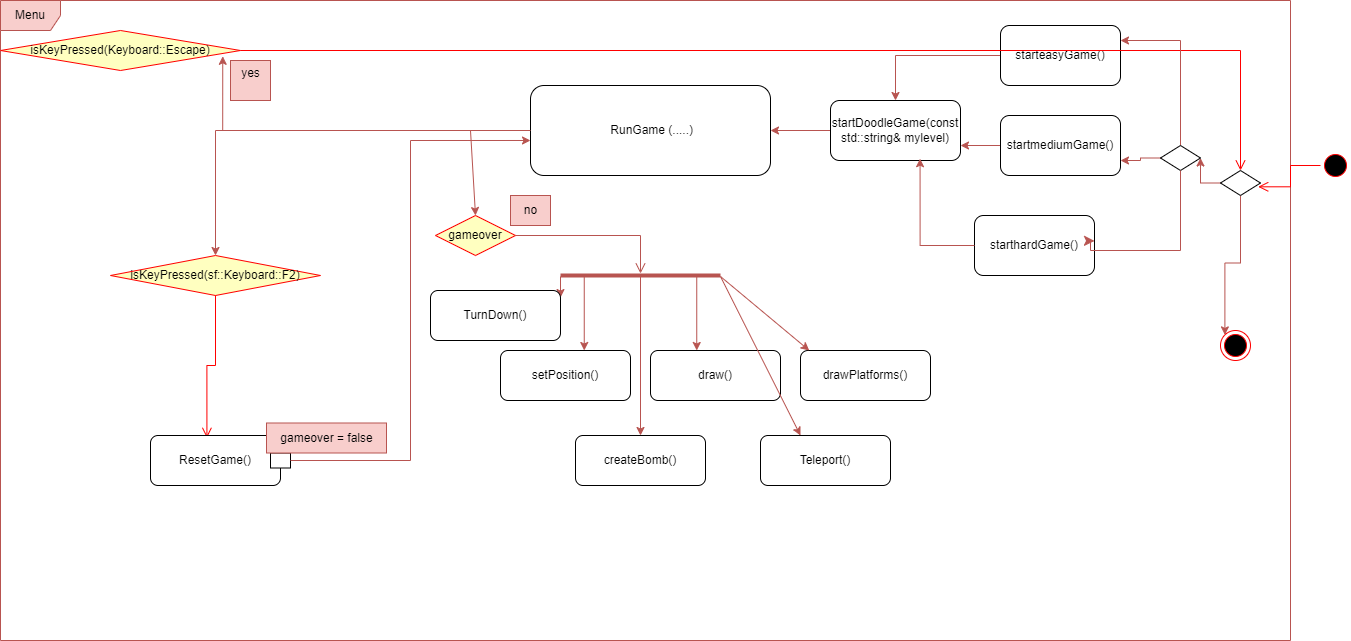

The diagram above was exported from draw.io. Its source (the exported page's mxGraphModel, read from the mxfile embedded in the PNG):
<mxGraphModel dx="1869" dy="1800" grid="1" gridSize="10" guides="1" tooltips="1" connect="1" arrows="1" fold="1" page="1" pageScale="1" pageWidth="827" pageHeight="1169" math="0" shadow="0">
  <root>
    <mxCell id="0" />
    <mxCell id="1" parent="0" />
    <mxCell id="HNJoWr5GMsP5crq_2kIg-16" style="edgeStyle=orthogonalEdgeStyle;rounded=0;orthogonalLoop=1;jettySize=auto;html=1;fillColor=#f8cecc;strokeColor=#b85450;" parent="1" source="HNJoWr5GMsP5crq_2kIg-1" target="HNJoWr5GMsP5crq_2kIg-15" edge="1">
      <mxGeometry relative="1" as="geometry" />
    </mxCell>
    <mxCell id="HNJoWr5GMsP5crq_2kIg-1" value="startDoodleGame(const std::string&amp;amp; mylevel)" style="rounded=1;whiteSpace=wrap;html=1;" parent="1" vertex="1">
      <mxGeometry x="90" y="-970" width="130" height="60" as="geometry" />
    </mxCell>
    <mxCell id="HNJoWr5GMsP5crq_2kIg-2" value="Menu" style="shape=umlFrame;whiteSpace=wrap;html=1;pointerEvents=0;fillColor=#f8cecc;strokeColor=#b85450;" parent="1" vertex="1">
      <mxGeometry x="-740" y="-1070" width="1290" height="640" as="geometry" />
    </mxCell>
    <mxCell id="HNJoWr5GMsP5crq_2kIg-14" style="edgeStyle=orthogonalEdgeStyle;rounded=0;orthogonalLoop=1;jettySize=auto;html=1;fillColor=#f8cecc;strokeColor=#b85450;" parent="1" source="HNJoWr5GMsP5crq_2kIg-8" target="HNJoWr5GMsP5crq_2kIg-1" edge="1">
      <mxGeometry relative="1" as="geometry" />
    </mxCell>
    <mxCell id="HNJoWr5GMsP5crq_2kIg-8" value="starteasyGame()" style="rounded=1;whiteSpace=wrap;html=1;" parent="1" vertex="1">
      <mxGeometry x="260" y="-1045" width="120" height="60" as="geometry" />
    </mxCell>
    <mxCell id="HNJoWr5GMsP5crq_2kIg-12" style="edgeStyle=orthogonalEdgeStyle;rounded=0;orthogonalLoop=1;jettySize=auto;html=1;entryX=1;entryY=0.75;entryDx=0;entryDy=0;fillColor=#f8cecc;strokeColor=#b85450;" parent="1" source="HNJoWr5GMsP5crq_2kIg-9" target="HNJoWr5GMsP5crq_2kIg-1" edge="1">
      <mxGeometry relative="1" as="geometry" />
    </mxCell>
    <mxCell id="HNJoWr5GMsP5crq_2kIg-9" value="startmediumGame()" style="rounded=1;whiteSpace=wrap;html=1;" parent="1" vertex="1">
      <mxGeometry x="260" y="-955" width="120" height="60" as="geometry" />
    </mxCell>
    <mxCell id="HNJoWr5GMsP5crq_2kIg-10" value="starthardGame()" style="rounded=1;whiteSpace=wrap;html=1;" parent="1" vertex="1">
      <mxGeometry x="234" y="-855" width="120" height="60" as="geometry" />
    </mxCell>
    <mxCell id="HNJoWr5GMsP5crq_2kIg-11" style="edgeStyle=orthogonalEdgeStyle;rounded=0;orthogonalLoop=1;jettySize=auto;html=1;entryX=0.689;entryY=0.97;entryDx=0;entryDy=0;entryPerimeter=0;fillColor=#f8cecc;strokeColor=#b85450;" parent="1" source="HNJoWr5GMsP5crq_2kIg-10" target="HNJoWr5GMsP5crq_2kIg-1" edge="1">
      <mxGeometry relative="1" as="geometry" />
    </mxCell>
    <mxCell id="HNJoWr5GMsP5crq_2kIg-58" style="edgeStyle=orthogonalEdgeStyle;rounded=0;orthogonalLoop=1;jettySize=auto;html=1;fillColor=#f8cecc;strokeColor=#b85450;" parent="1" source="HNJoWr5GMsP5crq_2kIg-15" target="HNJoWr5GMsP5crq_2kIg-50" edge="1">
      <mxGeometry relative="1" as="geometry" />
    </mxCell>
    <mxCell id="HNJoWr5GMsP5crq_2kIg-15" value="&amp;nbsp;RunGame (.....)" style="rounded=1;whiteSpace=wrap;html=1;" parent="1" vertex="1">
      <mxGeometry x="-210" y="-985" width="240" height="90" as="geometry" />
    </mxCell>
    <mxCell id="HNJoWr5GMsP5crq_2kIg-27" value="" style="line;strokeWidth=4;html=1;perimeter=backbonePerimeter;points=[];outlineConnect=0;fillColor=#f8cecc;strokeColor=#b85450;" parent="1" vertex="1">
      <mxGeometry x="-180" y="-800" width="160" height="10" as="geometry" />
    </mxCell>
    <mxCell id="HNJoWr5GMsP5crq_2kIg-30" value="" style="endArrow=classic;html=1;rounded=0;fillColor=#f8cecc;strokeColor=#b85450;" parent="1" source="HNJoWr5GMsP5crq_2kIg-27" target="HNJoWr5GMsP5crq_2kIg-32" edge="1">
      <mxGeometry width="50" height="50" relative="1" as="geometry">
        <mxPoint x="170" y="-720" as="sourcePoint" />
        <mxPoint x="220" y="-770" as="targetPoint" />
      </mxGeometry>
    </mxCell>
    <mxCell id="HNJoWr5GMsP5crq_2kIg-31" value="drawPlatforms()" style="rounded=1;whiteSpace=wrap;html=1;" parent="1" vertex="1">
      <mxGeometry x="60" y="-720" width="130" height="50" as="geometry" />
    </mxCell>
    <mxCell id="HNJoWr5GMsP5crq_2kIg-32" value="draw()" style="rounded=1;whiteSpace=wrap;html=1;" parent="1" vertex="1">
      <mxGeometry x="-90" y="-720" width="130" height="50" as="geometry" />
    </mxCell>
    <mxCell id="HNJoWr5GMsP5crq_2kIg-33" value="setPosition()" style="rounded=1;whiteSpace=wrap;html=1;" parent="1" vertex="1">
      <mxGeometry x="-240" y="-720" width="130" height="50" as="geometry" />
    </mxCell>
    <mxCell id="HNJoWr5GMsP5crq_2kIg-34" value="" style="endArrow=classic;html=1;rounded=0;fillColor=#f8cecc;strokeColor=#b85450;" parent="1" source="HNJoWr5GMsP5crq_2kIg-27" target="HNJoWr5GMsP5crq_2kIg-31" edge="1">
      <mxGeometry width="50" height="50" relative="1" as="geometry">
        <mxPoint x="-54" y="-784" as="sourcePoint" />
        <mxPoint x="-54" y="-680" as="targetPoint" />
      </mxGeometry>
    </mxCell>
    <mxCell id="HNJoWr5GMsP5crq_2kIg-35" value="" style="endArrow=classic;html=1;rounded=0;fillColor=#f8cecc;strokeColor=#b85450;" parent="1" source="HNJoWr5GMsP5crq_2kIg-27" target="HNJoWr5GMsP5crq_2kIg-33" edge="1">
      <mxGeometry width="50" height="50" relative="1" as="geometry">
        <mxPoint x="-44" y="-774" as="sourcePoint" />
        <mxPoint x="-44" y="-670" as="targetPoint" />
      </mxGeometry>
    </mxCell>
    <mxCell id="HNJoWr5GMsP5crq_2kIg-36" value="" style="endArrow=classic;html=1;rounded=0;fillColor=#f8cecc;strokeColor=#b85450;" parent="1" source="HNJoWr5GMsP5crq_2kIg-27" target="HNJoWr5GMsP5crq_2kIg-37" edge="1">
      <mxGeometry width="50" height="50" relative="1" as="geometry">
        <mxPoint x="-104" y="-720" as="sourcePoint" />
        <mxPoint x="160" y="-696" as="targetPoint" />
      </mxGeometry>
    </mxCell>
    <mxCell id="HNJoWr5GMsP5crq_2kIg-37" value="createBomb()" style="rounded=1;whiteSpace=wrap;html=1;" parent="1" vertex="1">
      <mxGeometry x="-165" y="-635" width="130" height="50" as="geometry" />
    </mxCell>
    <mxCell id="HNJoWr5GMsP5crq_2kIg-38" value="" style="endArrow=classic;html=1;rounded=0;fillColor=#f8cecc;strokeColor=#b85450;" parent="1" source="HNJoWr5GMsP5crq_2kIg-27" target="HNJoWr5GMsP5crq_2kIg-39" edge="1">
      <mxGeometry width="50" height="50" relative="1" as="geometry">
        <mxPoint x="36" y="-720" as="sourcePoint" />
        <mxPoint x="300" y="-696" as="targetPoint" />
      </mxGeometry>
    </mxCell>
    <mxCell id="HNJoWr5GMsP5crq_2kIg-39" value="Teleport()" style="rounded=1;whiteSpace=wrap;html=1;" parent="1" vertex="1">
      <mxGeometry x="20" y="-635" width="130" height="50" as="geometry" />
    </mxCell>
    <mxCell id="HNJoWr5GMsP5crq_2kIg-40" value="" style="endArrow=classic;html=1;rounded=0;fillColor=#f8cecc;strokeColor=#b85450;" parent="1" source="HNJoWr5GMsP5crq_2kIg-27" target="HNJoWr5GMsP5crq_2kIg-41" edge="1">
      <mxGeometry width="50" height="50" relative="1" as="geometry">
        <mxPoint x="-224" y="-720" as="sourcePoint" />
        <mxPoint x="40" y="-696" as="targetPoint" />
      </mxGeometry>
    </mxCell>
    <mxCell id="HNJoWr5GMsP5crq_2kIg-41" value="TurnDown()" style="rounded=1;whiteSpace=wrap;html=1;" parent="1" vertex="1">
      <mxGeometry x="-310" y="-780" width="130" height="50" as="geometry" />
    </mxCell>
    <mxCell id="HNJoWr5GMsP5crq_2kIg-42" value="gameover" style="rhombus;whiteSpace=wrap;html=1;fontColor=#000000;fillColor=#ffffc0;strokeColor=#ff0000;" parent="1" vertex="1">
      <mxGeometry x="-305" y="-855" width="80" height="40" as="geometry" />
    </mxCell>
    <mxCell id="HNJoWr5GMsP5crq_2kIg-43" value="" style="edgeStyle=orthogonalEdgeStyle;html=1;align=left;verticalAlign=bottom;endArrow=open;endSize=8;strokeColor=#b85450;rounded=0;fillColor=#f8cecc;" parent="1" source="HNJoWr5GMsP5crq_2kIg-42" target="HNJoWr5GMsP5crq_2kIg-27" edge="1">
      <mxGeometry x="-0.9387" y="15" relative="1" as="geometry">
        <mxPoint x="-130" y="-870" as="targetPoint" />
        <mxPoint as="offset" />
      </mxGeometry>
    </mxCell>
    <mxCell id="HNJoWr5GMsP5crq_2kIg-50" value="isKeyPressed(sf::Keyboard::F2)" style="rhombus;whiteSpace=wrap;html=1;fontColor=#000000;fillColor=#ffffc0;strokeColor=#ff0000;" parent="1" vertex="1">
      <mxGeometry x="-630" y="-815" width="210" height="40" as="geometry" />
    </mxCell>
    <mxCell id="HNJoWr5GMsP5crq_2kIg-52" value="" style="edgeStyle=orthogonalEdgeStyle;html=1;align=left;verticalAlign=top;endArrow=open;endSize=8;strokeColor=#ff0000;rounded=0;entryX=0.434;entryY=0.047;entryDx=0;entryDy=0;entryPerimeter=0;" parent="1" source="HNJoWr5GMsP5crq_2kIg-50" target="HNJoWr5GMsP5crq_2kIg-54" edge="1">
      <mxGeometry x="-1" relative="1" as="geometry">
        <mxPoint x="-370" y="-570" as="targetPoint" />
      </mxGeometry>
    </mxCell>
    <mxCell id="HNJoWr5GMsP5crq_2kIg-54" value="ResetGame()" style="rounded=1;whiteSpace=wrap;html=1;" parent="1" vertex="1">
      <mxGeometry x="-590" y="-635" width="130" height="50" as="geometry" />
    </mxCell>
    <mxCell id="HNJoWr5GMsP5crq_2kIg-60" value="isKeyPressed(Keyboard::Escape)" style="rhombus;whiteSpace=wrap;html=1;fontColor=#000000;fillColor=#ffffc0;strokeColor=#ff0000;" parent="1" vertex="1">
      <mxGeometry x="-740" y="-1040" width="240" height="40" as="geometry" />
    </mxCell>
    <mxCell id="HNJoWr5GMsP5crq_2kIg-62" value="yes" style="edgeStyle=orthogonalEdgeStyle;html=1;align=left;verticalAlign=top;endArrow=open;endSize=8;strokeColor=#ff0000;rounded=0;entryX=0.5;entryY=0;entryDx=0;entryDy=0;" parent="1" source="HNJoWr5GMsP5crq_2kIg-60" target="Hp_AaXpPT5wj6KRCr_61-3" edge="1">
      <mxGeometry x="-1" relative="1" as="geometry">
        <mxPoint x="-600" y="-920" as="targetPoint" />
      </mxGeometry>
    </mxCell>
    <mxCell id="HNJoWr5GMsP5crq_2kIg-68" style="edgeStyle=orthogonalEdgeStyle;rounded=0;orthogonalLoop=1;jettySize=auto;html=1;entryX=0.926;entryY=0.645;entryDx=0;entryDy=0;entryPerimeter=0;fillColor=#f8cecc;strokeColor=#b85450;" parent="1" source="HNJoWr5GMsP5crq_2kIg-15" target="HNJoWr5GMsP5crq_2kIg-60" edge="1">
      <mxGeometry relative="1" as="geometry">
        <Array as="points">
          <mxPoint x="-518" y="-940" />
        </Array>
      </mxGeometry>
    </mxCell>
    <mxCell id="HNJoWr5GMsP5crq_2kIg-71" value="" style="rounded=0;whiteSpace=wrap;html=1;" parent="1" vertex="1">
      <mxGeometry x="-470" y="-617.5" width="20" height="15" as="geometry" />
    </mxCell>
    <mxCell id="HNJoWr5GMsP5crq_2kIg-72" value="gameover = false" style="text;html=1;align=center;verticalAlign=middle;resizable=0;points=[];autosize=1;strokeColor=#b85450;fillColor=#f8cecc;" parent="1" vertex="1">
      <mxGeometry x="-474" y="-647.5" width="120" height="30" as="geometry" />
    </mxCell>
    <mxCell id="HNJoWr5GMsP5crq_2kIg-73" style="edgeStyle=orthogonalEdgeStyle;rounded=0;orthogonalLoop=1;jettySize=auto;html=1;entryX=0;entryY=0.611;entryDx=0;entryDy=0;entryPerimeter=0;fillColor=#f8cecc;strokeColor=#b85450;" parent="1" source="HNJoWr5GMsP5crq_2kIg-71" target="HNJoWr5GMsP5crq_2kIg-15" edge="1">
      <mxGeometry relative="1" as="geometry" />
    </mxCell>
    <mxCell id="HNJoWr5GMsP5crq_2kIg-78" value="" style="endArrow=classic;html=1;rounded=0;entryX=0.5;entryY=0;entryDx=0;entryDy=0;fillColor=#f8cecc;strokeColor=#b85450;" parent="1" target="HNJoWr5GMsP5crq_2kIg-42" edge="1">
      <mxGeometry width="50" height="50" relative="1" as="geometry">
        <mxPoint x="-270" y="-940" as="sourcePoint" />
        <mxPoint x="-34" y="-710" as="targetPoint" />
      </mxGeometry>
    </mxCell>
    <mxCell id="Hp_AaXpPT5wj6KRCr_61-10" style="edgeStyle=orthogonalEdgeStyle;rounded=0;orthogonalLoop=1;jettySize=auto;html=1;entryX=0;entryY=0;entryDx=0;entryDy=0;fillColor=#f8cecc;strokeColor=#b85450;" parent="1" source="Hp_AaXpPT5wj6KRCr_61-3" target="Hp_AaXpPT5wj6KRCr_61-12" edge="1">
      <mxGeometry relative="1" as="geometry" />
    </mxCell>
    <mxCell id="Hp_AaXpPT5wj6KRCr_61-27" style="edgeStyle=orthogonalEdgeStyle;rounded=0;orthogonalLoop=1;jettySize=auto;html=1;fillColor=#f8cecc;strokeColor=#b85450;" parent="1" source="Hp_AaXpPT5wj6KRCr_61-3" target="Hp_AaXpPT5wj6KRCr_61-16" edge="1">
      <mxGeometry relative="1" as="geometry" />
    </mxCell>
    <mxCell id="Hp_AaXpPT5wj6KRCr_61-3" value="" style="rhombus;whiteSpace=wrap;html=1;" parent="1" vertex="1">
      <mxGeometry x="480" y="-900" width="40" height="25" as="geometry" />
    </mxCell>
    <mxCell id="Hp_AaXpPT5wj6KRCr_61-5" value="" style="ellipse;html=1;shape=startState;fillColor=#000000;strokeColor=#ff0000;" parent="1" vertex="1">
      <mxGeometry x="580" y="-920" width="30" height="30" as="geometry" />
    </mxCell>
    <mxCell id="Hp_AaXpPT5wj6KRCr_61-6" value="" style="edgeStyle=orthogonalEdgeStyle;html=1;verticalAlign=bottom;endArrow=open;endSize=8;strokeColor=#ff0000;rounded=0;entryX=0.943;entryY=0.652;entryDx=0;entryDy=0;entryPerimeter=0;" parent="1" source="Hp_AaXpPT5wj6KRCr_61-5" target="Hp_AaXpPT5wj6KRCr_61-3" edge="1">
      <mxGeometry relative="1" as="geometry">
        <mxPoint x="545" y="-850" as="targetPoint" />
      </mxGeometry>
    </mxCell>
    <mxCell id="Hp_AaXpPT5wj6KRCr_61-12" value="" style="ellipse;html=1;shape=endState;fillColor=#000000;strokeColor=#ff0000;" parent="1" vertex="1">
      <mxGeometry x="480" y="-740" width="30" height="30" as="geometry" />
    </mxCell>
    <mxCell id="Hp_AaXpPT5wj6KRCr_61-17" style="edgeStyle=orthogonalEdgeStyle;rounded=0;orthogonalLoop=1;jettySize=auto;html=1;entryX=1;entryY=0.75;entryDx=0;entryDy=0;fillColor=#f8cecc;strokeColor=#b85450;" parent="1" source="Hp_AaXpPT5wj6KRCr_61-16" target="HNJoWr5GMsP5crq_2kIg-9" edge="1">
      <mxGeometry relative="1" as="geometry" />
    </mxCell>
    <mxCell id="Hp_AaXpPT5wj6KRCr_61-26" style="edgeStyle=orthogonalEdgeStyle;rounded=0;orthogonalLoop=1;jettySize=auto;html=1;fillColor=#f8cecc;strokeColor=#b85450;" parent="1" source="Hp_AaXpPT5wj6KRCr_61-16" target="HNJoWr5GMsP5crq_2kIg-8" edge="1">
      <mxGeometry relative="1" as="geometry">
        <Array as="points">
          <mxPoint x="440" y="-1030" />
        </Array>
      </mxGeometry>
    </mxCell>
    <mxCell id="Hp_AaXpPT5wj6KRCr_61-16" value="" style="rhombus;whiteSpace=wrap;html=1;" parent="1" vertex="1">
      <mxGeometry x="420" y="-925" width="40" height="25" as="geometry" />
    </mxCell>
    <mxCell id="Hp_AaXpPT5wj6KRCr_61-23" value="" style="edgeStyle=segmentEdgeStyle;endArrow=classic;html=1;curved=0;rounded=0;endSize=8;startSize=8;entryX=1;entryY=0.424;entryDx=0;entryDy=0;entryPerimeter=0;exitX=0.5;exitY=1;exitDx=0;exitDy=0;fillColor=#f8cecc;strokeColor=#b85450;" parent="1" source="Hp_AaXpPT5wj6KRCr_61-16" target="HNJoWr5GMsP5crq_2kIg-10" edge="1">
      <mxGeometry width="50" height="50" relative="1" as="geometry">
        <mxPoint x="380" y="-790" as="sourcePoint" />
        <mxPoint x="430" y="-840" as="targetPoint" />
        <Array as="points">
          <mxPoint x="440" y="-820" />
          <mxPoint x="350" y="-820" />
          <mxPoint x="350" y="-830" />
        </Array>
      </mxGeometry>
    </mxCell>
    <mxCell id="hf6svdC8m7M0oZlWLhxL-1" value="yes&lt;div&gt;&lt;br/&gt;&lt;/div&gt;" style="text;html=1;align=center;verticalAlign=middle;resizable=0;points=[];autosize=1;strokeColor=#b85450;fillColor=#f8cecc;" parent="1" vertex="1">
      <mxGeometry x="-510" y="-1010" width="40" height="40" as="geometry" />
    </mxCell>
    <mxCell id="hf6svdC8m7M0oZlWLhxL-2" value="no" style="text;html=1;align=center;verticalAlign=middle;resizable=0;points=[];autosize=1;strokeColor=#b85450;fillColor=#f8cecc;" parent="1" vertex="1">
      <mxGeometry x="-230" y="-875" width="40" height="30" as="geometry" />
    </mxCell>
  </root>
</mxGraphModel>